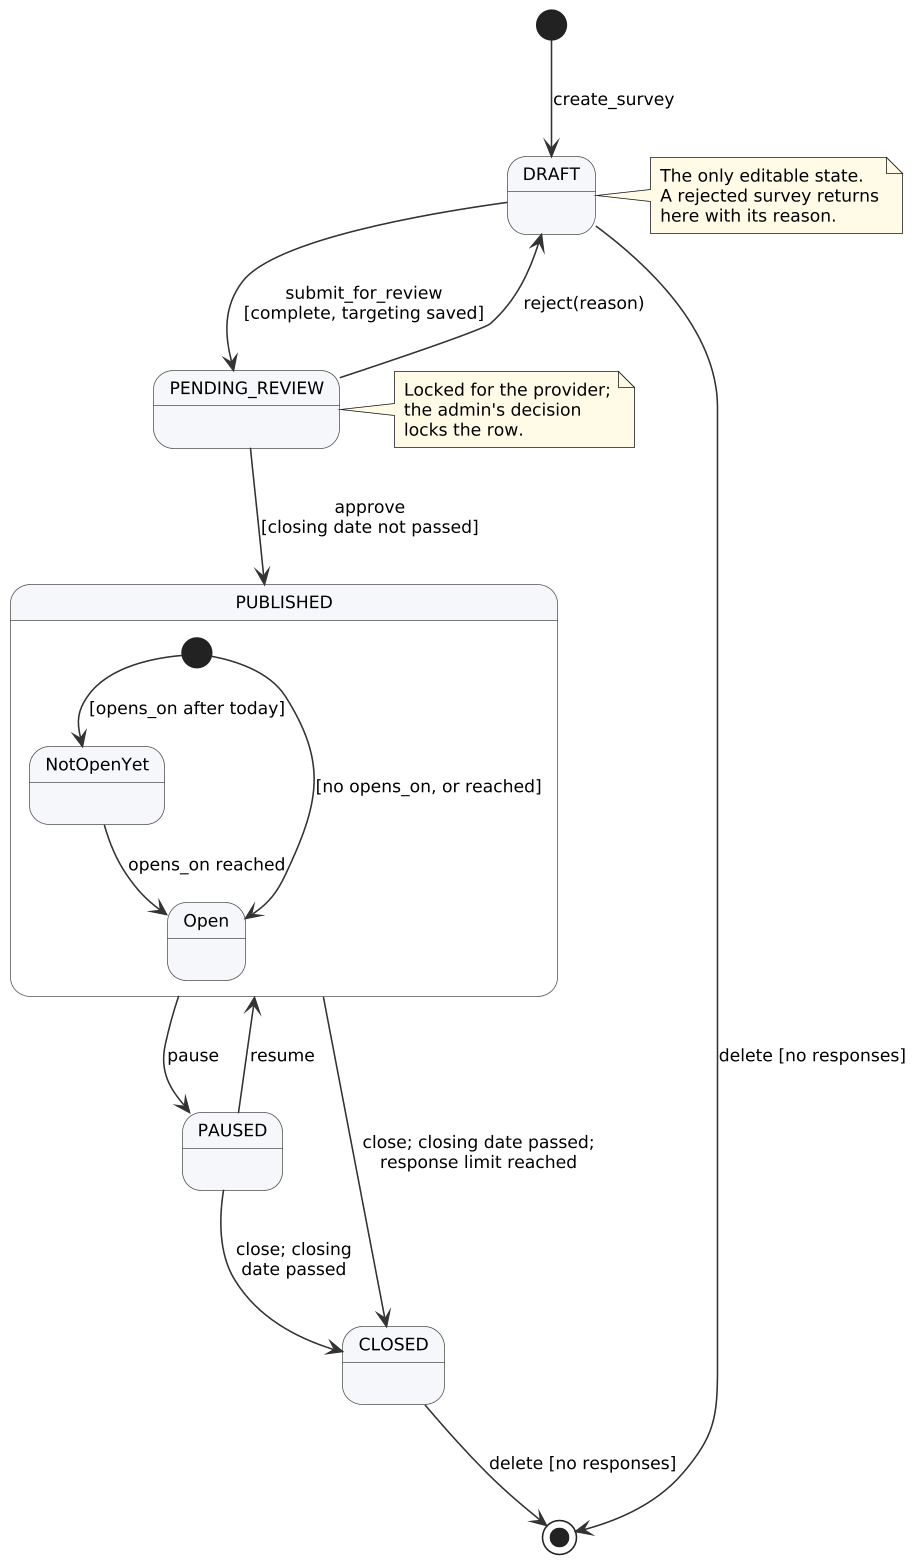

The diagram above was rendered by PlantUML. Its source (embedded in the PNG):
@startuml
!include style.iuml
skinparam StateBackgroundColor #F5F7FA
skinparam StateBorderColor #555555
[*] --> DRAFT : create_survey
DRAFT --> PENDING_REVIEW : submit_for_review\n[complete, targeting saved]
PENDING_REVIEW --> PUBLISHED : approve\n[closing date not passed]
PENDING_REVIEW --> DRAFT : reject(reason)
state PUBLISHED {
  [*] --> NotOpenYet : [opens_on after today]
  [*] --> Open : [no opens_on, or reached]
  NotOpenYet --> Open : opens_on reached
}
PUBLISHED --> PAUSED : pause
PAUSED --> PUBLISHED : resume
PUBLISHED --> CLOSED : close; closing date passed;\nresponse limit reached
PAUSED --> CLOSED : close; closing\ndate passed
DRAFT --> [*] : delete [no responses]
CLOSED --> [*] : delete [no responses]
note right of DRAFT : The only editable state.\nA rejected survey returns\nhere with its reason.
note right of PENDING_REVIEW : Locked for the provider;\nthe admin's decision\nlocks the row.
@enduml